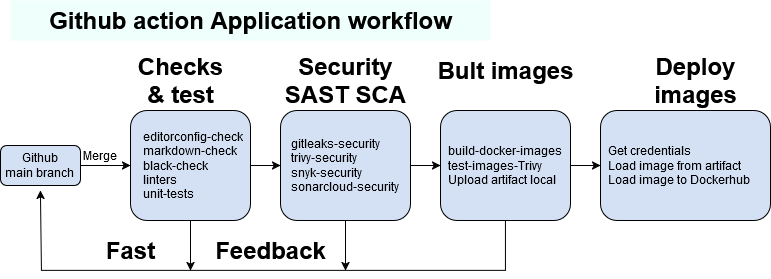

The diagram above was exported from draw.io. Its source (the exported page's mxGraphModel, read from the mxfile embedded in the PNG):
<mxGraphModel dx="1674" dy="718" grid="1" gridSize="10" guides="1" tooltips="1" connect="1" arrows="1" fold="1" page="1" pageScale="1" pageWidth="827" pageHeight="1169" math="0" shadow="0">
  <root>
    <mxCell id="0" />
    <mxCell id="1" parent="0" />
    <mxCell id="WByyl6koiW0STJQpawU5-7" value="" style="edgeStyle=orthogonalEdgeStyle;rounded=0;orthogonalLoop=1;jettySize=auto;html=1;" edge="1" parent="1" source="WByyl6koiW0STJQpawU5-1" target="WByyl6koiW0STJQpawU5-2">
      <mxGeometry relative="1" as="geometry" />
    </mxCell>
    <mxCell id="WByyl6koiW0STJQpawU5-1" value="&lt;div&gt;Github&lt;/div&gt;&lt;div&gt;main branch&lt;br&gt;&lt;/div&gt;" style="rounded=1;whiteSpace=wrap;html=1;fillColor=light-dark(#D4E1F5,var(--ge-dark-color, #121212));" vertex="1" parent="1">
      <mxGeometry x="10" y="175" width="80" height="40" as="geometry" />
    </mxCell>
    <mxCell id="WByyl6koiW0STJQpawU5-8" value="" style="edgeStyle=orthogonalEdgeStyle;rounded=0;orthogonalLoop=1;jettySize=auto;html=1;" edge="1" parent="1" source="WByyl6koiW0STJQpawU5-2" target="WByyl6koiW0STJQpawU5-4">
      <mxGeometry relative="1" as="geometry" />
    </mxCell>
    <mxCell id="WByyl6koiW0STJQpawU5-16" style="edgeStyle=orthogonalEdgeStyle;rounded=0;orthogonalLoop=1;jettySize=auto;html=1;" edge="1" parent="1" source="WByyl6koiW0STJQpawU5-2">
      <mxGeometry relative="1" as="geometry">
        <mxPoint x="200" y="300" as="targetPoint" />
      </mxGeometry>
    </mxCell>
    <mxCell id="WByyl6koiW0STJQpawU5-2" value="&lt;div align=&quot;left&quot;&gt;&amp;nbsp; editorconfig-check&lt;br&gt;&amp;nbsp; markdown-check&lt;br&gt;&amp;nbsp; black-check&lt;br&gt;&amp;nbsp; linters&lt;br&gt;&amp;nbsp; unit-tests&lt;br&gt;&lt;/div&gt;" style="rounded=1;whiteSpace=wrap;html=1;fillColor=light-dark(#D4E1F5,var(--ge-dark-color, #121212));" vertex="1" parent="1">
      <mxGeometry x="140" y="140" width="120" height="110" as="geometry" />
    </mxCell>
    <mxCell id="WByyl6koiW0STJQpawU5-3" value="Github action Application workflow" style="text;strokeColor=none;fillColor=#EFFFFB;html=1;fontSize=24;fontStyle=1;verticalAlign=middle;align=center;" vertex="1" parent="1">
      <mxGeometry x="20" y="30" width="480" height="40" as="geometry" />
    </mxCell>
    <mxCell id="WByyl6koiW0STJQpawU5-9" value="" style="edgeStyle=orthogonalEdgeStyle;rounded=0;orthogonalLoop=1;jettySize=auto;html=1;" edge="1" parent="1" source="WByyl6koiW0STJQpawU5-4" target="WByyl6koiW0STJQpawU5-5">
      <mxGeometry relative="1" as="geometry" />
    </mxCell>
    <mxCell id="WByyl6koiW0STJQpawU5-15" style="edgeStyle=orthogonalEdgeStyle;rounded=0;orthogonalLoop=1;jettySize=auto;html=1;" edge="1" parent="1" source="WByyl6koiW0STJQpawU5-4">
      <mxGeometry relative="1" as="geometry">
        <mxPoint x="355" y="300" as="targetPoint" />
      </mxGeometry>
    </mxCell>
    <mxCell id="WByyl6koiW0STJQpawU5-4" value="&lt;div align=&quot;left&quot;&gt;&amp;nbsp;&amp;nbsp; gitleaks-security&lt;br&gt;&amp;nbsp;&amp;nbsp; trivy-security&lt;br&gt;&amp;nbsp;&amp;nbsp; snyk-security&lt;br&gt;&amp;nbsp;&amp;nbsp; sonarcloud-security&lt;/div&gt;" style="rounded=1;whiteSpace=wrap;html=1;fillColor=light-dark(#D4E1F5,var(--ge-dark-color, #121212));align=left;" vertex="1" parent="1">
      <mxGeometry x="290" y="140" width="130" height="110" as="geometry" />
    </mxCell>
    <mxCell id="WByyl6koiW0STJQpawU5-10" value="" style="edgeStyle=orthogonalEdgeStyle;rounded=0;orthogonalLoop=1;jettySize=auto;html=1;" edge="1" parent="1" source="WByyl6koiW0STJQpawU5-5" target="WByyl6koiW0STJQpawU5-6">
      <mxGeometry relative="1" as="geometry" />
    </mxCell>
    <mxCell id="WByyl6koiW0STJQpawU5-14" style="edgeStyle=orthogonalEdgeStyle;rounded=0;orthogonalLoop=1;jettySize=auto;html=1;" edge="1" parent="1" source="WByyl6koiW0STJQpawU5-5">
      <mxGeometry relative="1" as="geometry">
        <mxPoint x="50" y="220" as="targetPoint" />
        <Array as="points">
          <mxPoint x="515" y="300" />
          <mxPoint x="51" y="300" />
        </Array>
      </mxGeometry>
    </mxCell>
    <mxCell id="WByyl6koiW0STJQpawU5-5" value="&amp;nbsp; build-docker-images&lt;br&gt;&amp;nbsp; test-images-Trivy&lt;br&gt;&amp;nbsp; Upload artifact local" style="rounded=1;whiteSpace=wrap;html=1;fillColor=light-dark(#D4E1F5,var(--ge-dark-color, #121212));align=left;" vertex="1" parent="1">
      <mxGeometry x="450" y="140" width="130" height="110" as="geometry" />
    </mxCell>
    <mxCell id="WByyl6koiW0STJQpawU5-6" value="&amp;nbsp; Get credentials &lt;br&gt;&amp;nbsp; Load image from artifact&lt;br&gt;&amp;nbsp; Load image to Dockerhub" style="rounded=1;whiteSpace=wrap;html=1;fillColor=light-dark(#D4E1F5,var(--ge-dark-color, #121212));align=left;" vertex="1" parent="1">
      <mxGeometry x="610" y="140" width="170" height="110" as="geometry" />
    </mxCell>
    <mxCell id="WByyl6koiW0STJQpawU5-11" value="&lt;div&gt;Merge&lt;/div&gt;" style="text;html=1;align=center;verticalAlign=middle;whiteSpace=wrap;rounded=0;" vertex="1" parent="1">
      <mxGeometry x="80" y="170" width="60" height="30" as="geometry" />
    </mxCell>
    <mxCell id="WByyl6koiW0STJQpawU5-12" value="&lt;div&gt;Checks&lt;/div&gt;&lt;div&gt;&amp;amp; test&lt;/div&gt;" style="text;strokeColor=none;fillColor=none;html=1;fontSize=24;fontStyle=1;verticalAlign=middle;align=center;" vertex="1" parent="1">
      <mxGeometry x="140" y="90" width="100" height="40" as="geometry" />
    </mxCell>
    <mxCell id="WByyl6koiW0STJQpawU5-13" value="&lt;div&gt;Security&lt;/div&gt;&lt;div&gt;SAST SCA&lt;br&gt;&lt;/div&gt;" style="text;strokeColor=none;fillColor=none;html=1;fontSize=24;fontStyle=1;verticalAlign=middle;align=center;" vertex="1" parent="1">
      <mxGeometry x="280" y="90" width="150" height="40" as="geometry" />
    </mxCell>
    <mxCell id="WByyl6koiW0STJQpawU5-17" value="Fast" style="text;strokeColor=none;fillColor=none;html=1;fontSize=24;fontStyle=1;verticalAlign=middle;align=center;" vertex="1" parent="1">
      <mxGeometry x="90" y="260" width="100" height="40" as="geometry" />
    </mxCell>
    <mxCell id="WByyl6koiW0STJQpawU5-18" value="Feеdback" style="text;strokeColor=none;fillColor=none;html=1;fontSize=24;fontStyle=1;verticalAlign=middle;align=center;" vertex="1" parent="1">
      <mxGeometry x="230" y="260" width="100" height="40" as="geometry" />
    </mxCell>
    <mxCell id="WByyl6koiW0STJQpawU5-19" value="&lt;div&gt;Bult images&lt;/div&gt;" style="text;strokeColor=none;fillColor=none;html=1;fontSize=24;fontStyle=1;verticalAlign=middle;align=center;" vertex="1" parent="1">
      <mxGeometry x="440" y="80" width="150" height="40" as="geometry" />
    </mxCell>
    <mxCell id="WByyl6koiW0STJQpawU5-20" value="&lt;div&gt;Deploy&lt;/div&gt;&lt;div&gt;images&lt;br&gt;&lt;/div&gt;" style="text;strokeColor=none;fillColor=none;html=1;fontSize=24;fontStyle=1;verticalAlign=middle;align=center;" vertex="1" parent="1">
      <mxGeometry x="630" y="90" width="150" height="40" as="geometry" />
    </mxCell>
  </root>
</mxGraphModel>